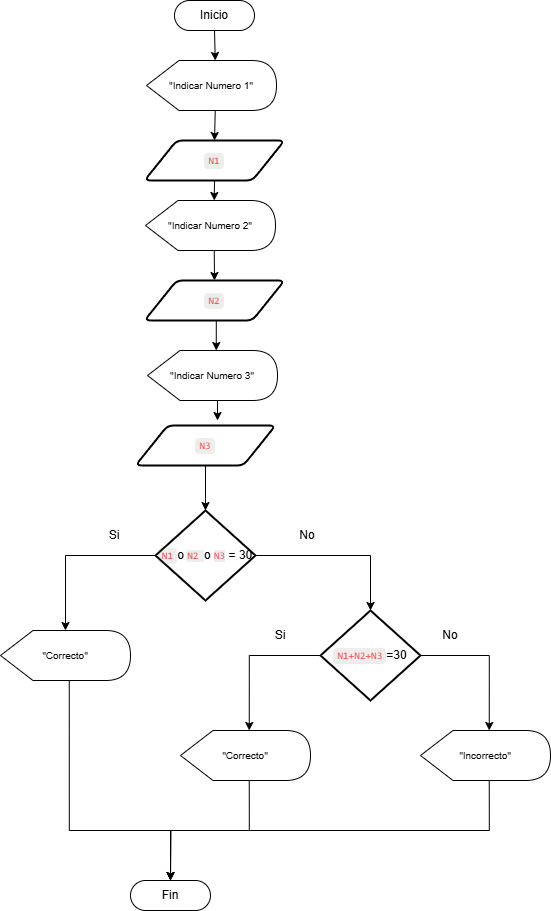

The diagram above was exported from draw.io. Its source (the exported page's mxGraphModel, read from the mxfile embedded in the PNG):
<mxGraphModel dx="1434" dy="738" grid="1" gridSize="10" guides="1" tooltips="1" connect="1" arrows="1" fold="1" page="1" pageScale="1" pageWidth="827" pageHeight="1169" math="0" shadow="0">
  <root>
    <mxCell id="0" />
    <mxCell id="1" parent="0" />
    <mxCell id="Mnqlj13YJTvMqCuUt5Tr-1" value="Inicio" style="rounded=1;whiteSpace=wrap;html=1;arcSize=50;" vertex="1" parent="1">
      <mxGeometry x="384" y="120" width="80" height="30" as="geometry" />
    </mxCell>
    <mxCell id="Mnqlj13YJTvMqCuUt5Tr-17" style="edgeStyle=orthogonalEdgeStyle;rounded=0;orthogonalLoop=1;jettySize=auto;html=1;exitX=0;exitY=0;exitDx=68.75;exitDy=50;exitPerimeter=0;entryX=0.5;entryY=0;entryDx=0;entryDy=0;" edge="1" parent="1" source="Mnqlj13YJTvMqCuUt5Tr-2" target="Mnqlj13YJTvMqCuUt5Tr-3">
      <mxGeometry relative="1" as="geometry" />
    </mxCell>
    <mxCell id="Mnqlj13YJTvMqCuUt5Tr-2" value="&quot;Indicar Numero 1&quot;" style="shape=display;whiteSpace=wrap;html=1;fontSize=10;" vertex="1" parent="1">
      <mxGeometry x="356" y="180" width="130" height="50" as="geometry" />
    </mxCell>
    <mxCell id="Mnqlj13YJTvMqCuUt5Tr-3" value="&lt;span class=&quot;notion-enable-hover&quot; spellcheck=&quot;false&quot; data-token-index=&quot;0&quot; style=&quot;font-family: SFMono-Regular, Menlo, Consolas, &amp;quot;PT Mono&amp;quot;, &amp;quot;Liberation Mono&amp;quot;, Courier, monospace; line-height: normal; background: rgba(135, 131, 120, 0.15); color: rgb(235, 87, 87); border-radius: 4px; font-size: 85%; padding: 0.2em 0.4em;&quot;&gt;N1&lt;/span&gt;" style="shape=parallelogram;html=1;strokeWidth=2;perimeter=parallelogramPerimeter;whiteSpace=wrap;rounded=1;arcSize=12;size=0.23;" vertex="1" parent="1">
      <mxGeometry x="354" y="260" width="140" height="40" as="geometry" />
    </mxCell>
    <mxCell id="Mnqlj13YJTvMqCuUt5Tr-23" style="edgeStyle=orthogonalEdgeStyle;rounded=0;orthogonalLoop=1;jettySize=auto;html=1;exitX=0;exitY=0.5;exitDx=0;exitDy=0;exitPerimeter=0;" edge="1" parent="1" source="Mnqlj13YJTvMqCuUt5Tr-5" target="Mnqlj13YJTvMqCuUt5Tr-11">
      <mxGeometry relative="1" as="geometry" />
    </mxCell>
    <mxCell id="Mnqlj13YJTvMqCuUt5Tr-24" style="edgeStyle=orthogonalEdgeStyle;rounded=0;orthogonalLoop=1;jettySize=auto;html=1;exitX=1;exitY=0.5;exitDx=0;exitDy=0;exitPerimeter=0;" edge="1" parent="1" source="Mnqlj13YJTvMqCuUt5Tr-5" target="Mnqlj13YJTvMqCuUt5Tr-12">
      <mxGeometry relative="1" as="geometry" />
    </mxCell>
    <mxCell id="Mnqlj13YJTvMqCuUt5Tr-5" value="&lt;span style=&quot;font-family: SFMono-Regular, Menlo, Consolas, &amp;quot;PT Mono&amp;quot;, &amp;quot;Liberation Mono&amp;quot;, Courier, monospace; line-height: normal; background: rgba(135, 131, 120, 0.15); color: rgb(235, 87, 87); border-radius: 4px; font-size: 10.2px; padding: 0.2em 0.4em;&quot; class=&quot;notion-enable-hover&quot; spellcheck=&quot;false&quot; data-token-index=&quot;0&quot;&gt;N1&lt;/span&gt;o&amp;nbsp;&lt;span style=&quot;color: rgb(235, 87, 87); font-family: SFMono-Regular, Menlo, Consolas, &amp;quot;PT Mono&amp;quot;, &amp;quot;Liberation Mono&amp;quot;, Courier, monospace; font-size: 10.2px; background-color: rgba(135, 131, 120, 0.15);&quot;&gt;N2&amp;nbsp;&lt;/span&gt;o&amp;nbsp;&lt;span style=&quot;color: rgb(235, 87, 87); font-family: SFMono-Regular, Menlo, Consolas, &amp;quot;PT Mono&amp;quot;, &amp;quot;Liberation Mono&amp;quot;, Courier, monospace; font-size: 10.2px; background-color: rgba(135, 131, 120, 0.15);&quot;&gt;N3&lt;/span&gt;&amp;nbsp;= 30" style="strokeWidth=2;html=1;shape=mxgraph.flowchart.decision;whiteSpace=wrap;" vertex="1" parent="1">
      <mxGeometry x="365" y="630" width="100" height="90" as="geometry" />
    </mxCell>
    <mxCell id="Mnqlj13YJTvMqCuUt5Tr-6" value="Fin" style="rounded=1;whiteSpace=wrap;html=1;arcSize=50;" vertex="1" parent="1">
      <mxGeometry x="340" y="1000" width="80" height="30" as="geometry" />
    </mxCell>
    <mxCell id="Mnqlj13YJTvMqCuUt5Tr-19" style="edgeStyle=orthogonalEdgeStyle;rounded=0;orthogonalLoop=1;jettySize=auto;html=1;exitX=0;exitY=0;exitDx=68.75;exitDy=50;exitPerimeter=0;entryX=0.5;entryY=0;entryDx=0;entryDy=0;" edge="1" parent="1" source="Mnqlj13YJTvMqCuUt5Tr-7" target="Mnqlj13YJTvMqCuUt5Tr-8">
      <mxGeometry relative="1" as="geometry" />
    </mxCell>
    <mxCell id="Mnqlj13YJTvMqCuUt5Tr-7" value="&quot;Indicar Numero 2&quot;" style="shape=display;whiteSpace=wrap;html=1;fontSize=10;" vertex="1" parent="1">
      <mxGeometry x="355" y="320" width="130" height="50" as="geometry" />
    </mxCell>
    <mxCell id="Mnqlj13YJTvMqCuUt5Tr-8" value="&lt;span class=&quot;notion-enable-hover&quot; spellcheck=&quot;false&quot; data-token-index=&quot;0&quot; style=&quot;font-family: SFMono-Regular, Menlo, Consolas, &amp;quot;PT Mono&amp;quot;, &amp;quot;Liberation Mono&amp;quot;, Courier, monospace; line-height: normal; background: rgba(135, 131, 120, 0.15); color: rgb(235, 87, 87); border-radius: 4px; font-size: 85%; padding: 0.2em 0.4em;&quot;&gt;N2&lt;/span&gt;" style="shape=parallelogram;html=1;strokeWidth=2;perimeter=parallelogramPerimeter;whiteSpace=wrap;rounded=1;arcSize=12;size=0.23;" vertex="1" parent="1">
      <mxGeometry x="354" y="400" width="140" height="40" as="geometry" />
    </mxCell>
    <mxCell id="Mnqlj13YJTvMqCuUt5Tr-9" value="&quot;Indicar Numero 3&quot;" style="shape=display;whiteSpace=wrap;html=1;fontSize=10;" vertex="1" parent="1">
      <mxGeometry x="357" y="470" width="130" height="50" as="geometry" />
    </mxCell>
    <mxCell id="Mnqlj13YJTvMqCuUt5Tr-10" value="&lt;span class=&quot;notion-enable-hover&quot; spellcheck=&quot;false&quot; data-token-index=&quot;0&quot; style=&quot;font-family: SFMono-Regular, Menlo, Consolas, &amp;quot;PT Mono&amp;quot;, &amp;quot;Liberation Mono&amp;quot;, Courier, monospace; line-height: normal; background: rgba(135, 131, 120, 0.15); color: rgb(235, 87, 87); border-radius: 4px; font-size: 85%; padding: 0.2em 0.4em;&quot;&gt;N3&lt;/span&gt;" style="shape=parallelogram;html=1;strokeWidth=2;perimeter=parallelogramPerimeter;whiteSpace=wrap;rounded=1;arcSize=12;size=0.23;" vertex="1" parent="1">
      <mxGeometry x="345" y="545" width="140" height="40" as="geometry" />
    </mxCell>
    <mxCell id="Mnqlj13YJTvMqCuUt5Tr-27" style="edgeStyle=orthogonalEdgeStyle;rounded=0;orthogonalLoop=1;jettySize=auto;html=1;exitX=0;exitY=0;exitDx=68.75;exitDy=50;exitPerimeter=0;entryX=0.5;entryY=0;entryDx=0;entryDy=0;" edge="1" parent="1" source="Mnqlj13YJTvMqCuUt5Tr-11" target="Mnqlj13YJTvMqCuUt5Tr-6">
      <mxGeometry relative="1" as="geometry">
        <Array as="points">
          <mxPoint x="279" y="950" />
          <mxPoint x="380" y="950" />
        </Array>
      </mxGeometry>
    </mxCell>
    <mxCell id="Mnqlj13YJTvMqCuUt5Tr-11" value="&quot;Correcto&quot;" style="shape=display;whiteSpace=wrap;html=1;fontSize=10;" vertex="1" parent="1">
      <mxGeometry x="210" y="750" width="130" height="50" as="geometry" />
    </mxCell>
    <mxCell id="Mnqlj13YJTvMqCuUt5Tr-12" value="&lt;span style=&quot;font-family: SFMono-Regular, Menlo, Consolas, &amp;quot;PT Mono&amp;quot;, &amp;quot;Liberation Mono&amp;quot;, Courier, monospace; line-height: normal; background: rgba(135, 131, 120, 0.15); color: rgb(235, 87, 87); border-radius: 4px; font-size: 10.2px; padding: 0.2em 0.4em;&quot; class=&quot;notion-enable-hover&quot; spellcheck=&quot;false&quot; data-token-index=&quot;0&quot;&gt;N1+N2+N3&lt;/span&gt;=30" style="strokeWidth=2;html=1;shape=mxgraph.flowchart.decision;whiteSpace=wrap;" vertex="1" parent="1">
      <mxGeometry x="530" y="730" width="100" height="90" as="geometry" />
    </mxCell>
    <mxCell id="Mnqlj13YJTvMqCuUt5Tr-29" style="edgeStyle=orthogonalEdgeStyle;rounded=0;orthogonalLoop=1;jettySize=auto;html=1;exitX=0;exitY=0;exitDx=68.75;exitDy=50;exitPerimeter=0;entryX=0.5;entryY=0;entryDx=0;entryDy=0;" edge="1" parent="1" source="Mnqlj13YJTvMqCuUt5Tr-13" target="Mnqlj13YJTvMqCuUt5Tr-6">
      <mxGeometry relative="1" as="geometry" />
    </mxCell>
    <mxCell id="Mnqlj13YJTvMqCuUt5Tr-13" value="&quot;Correcto&quot;" style="shape=display;whiteSpace=wrap;html=1;fontSize=10;" vertex="1" parent="1">
      <mxGeometry x="390" y="850" width="130" height="50" as="geometry" />
    </mxCell>
    <mxCell id="Mnqlj13YJTvMqCuUt5Tr-28" style="edgeStyle=orthogonalEdgeStyle;rounded=0;orthogonalLoop=1;jettySize=auto;html=1;exitX=0;exitY=0;exitDx=68.75;exitDy=50;exitPerimeter=0;" edge="1" parent="1" source="Mnqlj13YJTvMqCuUt5Tr-14">
      <mxGeometry relative="1" as="geometry">
        <mxPoint x="380" y="1000" as="targetPoint" />
      </mxGeometry>
    </mxCell>
    <mxCell id="Mnqlj13YJTvMqCuUt5Tr-14" value="&quot;Incorrecto&quot;" style="shape=display;whiteSpace=wrap;html=1;fontSize=10;" vertex="1" parent="1">
      <mxGeometry x="630" y="850" width="130" height="50" as="geometry" />
    </mxCell>
    <mxCell id="Mnqlj13YJTvMqCuUt5Tr-16" style="edgeStyle=orthogonalEdgeStyle;rounded=0;orthogonalLoop=1;jettySize=auto;html=1;exitX=0.5;exitY=1;exitDx=0;exitDy=0;entryX=0;entryY=0;entryDx=68.75;entryDy=0;entryPerimeter=0;" edge="1" parent="1" source="Mnqlj13YJTvMqCuUt5Tr-1" target="Mnqlj13YJTvMqCuUt5Tr-2">
      <mxGeometry relative="1" as="geometry" />
    </mxCell>
    <mxCell id="Mnqlj13YJTvMqCuUt5Tr-18" style="edgeStyle=orthogonalEdgeStyle;rounded=0;orthogonalLoop=1;jettySize=auto;html=1;exitX=0.5;exitY=1;exitDx=0;exitDy=0;entryX=0;entryY=0;entryDx=68.75;entryDy=0;entryPerimeter=0;" edge="1" parent="1" source="Mnqlj13YJTvMqCuUt5Tr-3" target="Mnqlj13YJTvMqCuUt5Tr-7">
      <mxGeometry relative="1" as="geometry" />
    </mxCell>
    <mxCell id="Mnqlj13YJTvMqCuUt5Tr-20" style="edgeStyle=orthogonalEdgeStyle;rounded=0;orthogonalLoop=1;jettySize=auto;html=1;exitX=0.5;exitY=1;exitDx=0;exitDy=0;entryX=0;entryY=0;entryDx=68.75;entryDy=0;entryPerimeter=0;" edge="1" parent="1" source="Mnqlj13YJTvMqCuUt5Tr-8" target="Mnqlj13YJTvMqCuUt5Tr-9">
      <mxGeometry relative="1" as="geometry" />
    </mxCell>
    <mxCell id="Mnqlj13YJTvMqCuUt5Tr-21" style="edgeStyle=orthogonalEdgeStyle;rounded=0;orthogonalLoop=1;jettySize=auto;html=1;exitX=0;exitY=0;exitDx=68.75;exitDy=50;exitPerimeter=0;entryX=0.586;entryY=-0.125;entryDx=0;entryDy=0;entryPerimeter=0;" edge="1" parent="1" source="Mnqlj13YJTvMqCuUt5Tr-9" target="Mnqlj13YJTvMqCuUt5Tr-10">
      <mxGeometry relative="1" as="geometry" />
    </mxCell>
    <mxCell id="Mnqlj13YJTvMqCuUt5Tr-22" style="edgeStyle=orthogonalEdgeStyle;rounded=0;orthogonalLoop=1;jettySize=auto;html=1;exitX=0.5;exitY=1;exitDx=0;exitDy=0;entryX=0.5;entryY=0;entryDx=0;entryDy=0;entryPerimeter=0;" edge="1" parent="1" source="Mnqlj13YJTvMqCuUt5Tr-10" target="Mnqlj13YJTvMqCuUt5Tr-5">
      <mxGeometry relative="1" as="geometry" />
    </mxCell>
    <mxCell id="Mnqlj13YJTvMqCuUt5Tr-25" style="edgeStyle=orthogonalEdgeStyle;rounded=0;orthogonalLoop=1;jettySize=auto;html=1;exitX=0;exitY=0.5;exitDx=0;exitDy=0;exitPerimeter=0;entryX=0;entryY=0;entryDx=68.75;entryDy=0;entryPerimeter=0;" edge="1" parent="1" source="Mnqlj13YJTvMqCuUt5Tr-12" target="Mnqlj13YJTvMqCuUt5Tr-13">
      <mxGeometry relative="1" as="geometry" />
    </mxCell>
    <mxCell id="Mnqlj13YJTvMqCuUt5Tr-26" style="edgeStyle=orthogonalEdgeStyle;rounded=0;orthogonalLoop=1;jettySize=auto;html=1;exitX=1;exitY=0.5;exitDx=0;exitDy=0;exitPerimeter=0;entryX=0;entryY=0;entryDx=68.75;entryDy=0;entryPerimeter=0;" edge="1" parent="1" source="Mnqlj13YJTvMqCuUt5Tr-12" target="Mnqlj13YJTvMqCuUt5Tr-14">
      <mxGeometry relative="1" as="geometry" />
    </mxCell>
    <mxCell id="Mnqlj13YJTvMqCuUt5Tr-30" value="Si" style="text;html=1;align=center;verticalAlign=middle;whiteSpace=wrap;rounded=0;" vertex="1" parent="1">
      <mxGeometry x="294" y="640" width="60" height="30" as="geometry" />
    </mxCell>
    <mxCell id="Mnqlj13YJTvMqCuUt5Tr-31" value="No" style="text;html=1;align=center;verticalAlign=middle;whiteSpace=wrap;rounded=0;" vertex="1" parent="1">
      <mxGeometry x="487" y="640" width="60" height="30" as="geometry" />
    </mxCell>
    <mxCell id="Mnqlj13YJTvMqCuUt5Tr-32" value="Si" style="text;html=1;align=center;verticalAlign=middle;whiteSpace=wrap;rounded=0;" vertex="1" parent="1">
      <mxGeometry x="460" y="740" width="60" height="30" as="geometry" />
    </mxCell>
    <mxCell id="Mnqlj13YJTvMqCuUt5Tr-33" value="No" style="text;html=1;align=center;verticalAlign=middle;whiteSpace=wrap;rounded=0;" vertex="1" parent="1">
      <mxGeometry x="630" y="740" width="60" height="30" as="geometry" />
    </mxCell>
  </root>
</mxGraphModel>